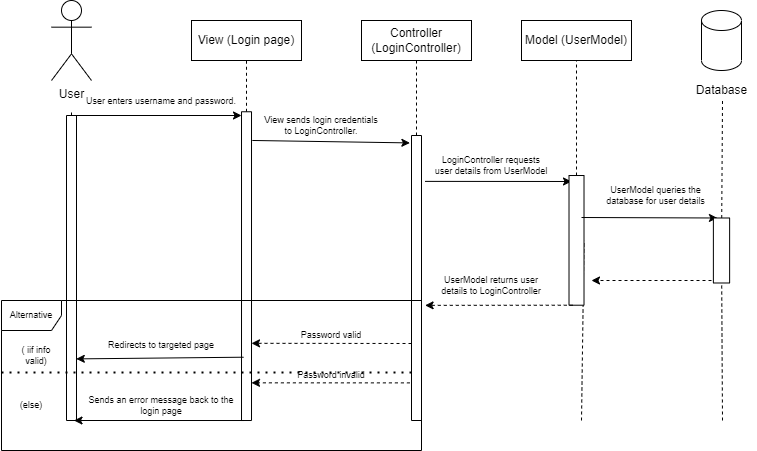

The diagram above was exported from draw.io. Its source (the exported page's mxGraphModel, read from the mxfile embedded in the PNG):
<mxGraphModel dx="1290" dy="621" grid="1" gridSize="10" guides="1" tooltips="1" connect="1" arrows="1" fold="1" page="1" pageScale="1" pageWidth="850" pageHeight="1100" math="0" shadow="0">
  <root>
    <mxCell id="0" />
    <mxCell id="1" parent="0" />
    <mxCell id="8gQzSaZCPvfMfEqOzSsa-1" value="User" style="shape=umlActor;verticalLabelPosition=bottom;verticalAlign=top;html=1;outlineConnect=0;" parent="1" vertex="1">
      <mxGeometry x="90" y="300" width="40" height="80" as="geometry" />
    </mxCell>
    <mxCell id="8gQzSaZCPvfMfEqOzSsa-2" value="View (Login page)" style="rounded=0;whiteSpace=wrap;html=1;" parent="1" vertex="1">
      <mxGeometry x="230" y="320" width="110" height="40" as="geometry" />
    </mxCell>
    <mxCell id="8gQzSaZCPvfMfEqOzSsa-3" value="Controller (LoginController)" style="rounded=0;whiteSpace=wrap;html=1;" parent="1" vertex="1">
      <mxGeometry x="400" y="320" width="110" height="40" as="geometry" />
    </mxCell>
    <mxCell id="8gQzSaZCPvfMfEqOzSsa-4" value="Model (UserModel)" style="rounded=0;whiteSpace=wrap;html=1;" parent="1" vertex="1">
      <mxGeometry x="560" y="320" width="110" height="40" as="geometry" />
    </mxCell>
    <mxCell id="aIKftMcfAbXqSGMfLYSR-4" value="" style="shape=cylinder3;whiteSpace=wrap;html=1;boundedLbl=1;backgroundOutline=1;size=10;" vertex="1" parent="1">
      <mxGeometry x="740" y="310" width="40" height="60" as="geometry" />
    </mxCell>
    <mxCell id="aIKftMcfAbXqSGMfLYSR-5" value="Database" style="text;html=1;align=center;verticalAlign=middle;resizable=0;points=[];autosize=1;strokeColor=none;fillColor=none;" vertex="1" parent="1">
      <mxGeometry x="725" y="375" width="70" height="30" as="geometry" />
    </mxCell>
    <mxCell id="aIKftMcfAbXqSGMfLYSR-6" value="" style="endArrow=none;dashed=1;html=1;rounded=0;startArrow=none;" edge="1" parent="1" source="aIKftMcfAbXqSGMfLYSR-12">
      <mxGeometry width="50" height="50" relative="1" as="geometry">
        <mxPoint x="110" y="720" as="sourcePoint" />
        <mxPoint x="110" y="410" as="targetPoint" />
      </mxGeometry>
    </mxCell>
    <mxCell id="aIKftMcfAbXqSGMfLYSR-7" value="" style="endArrow=none;dashed=1;html=1;rounded=0;entryX=0.5;entryY=1;entryDx=0;entryDy=0;startArrow=none;" edge="1" parent="1" source="aIKftMcfAbXqSGMfLYSR-15" target="8gQzSaZCPvfMfEqOzSsa-2">
      <mxGeometry width="50" height="50" relative="1" as="geometry">
        <mxPoint x="285" y="720" as="sourcePoint" />
        <mxPoint x="280" y="410" as="targetPoint" />
      </mxGeometry>
    </mxCell>
    <mxCell id="aIKftMcfAbXqSGMfLYSR-8" value="" style="endArrow=none;dashed=1;html=1;rounded=0;startArrow=none;" edge="1" parent="1" source="aIKftMcfAbXqSGMfLYSR-24" target="8gQzSaZCPvfMfEqOzSsa-3">
      <mxGeometry width="50" height="50" relative="1" as="geometry">
        <mxPoint x="460" y="720" as="sourcePoint" />
        <mxPoint x="440" y="490" as="targetPoint" />
      </mxGeometry>
    </mxCell>
    <mxCell id="aIKftMcfAbXqSGMfLYSR-9" value="" style="endArrow=none;dashed=1;html=1;rounded=0;entryX=0.5;entryY=1;entryDx=0;entryDy=0;startArrow=none;" edge="1" parent="1" source="aIKftMcfAbXqSGMfLYSR-28" target="8gQzSaZCPvfMfEqOzSsa-4">
      <mxGeometry width="50" height="50" relative="1" as="geometry">
        <mxPoint x="620" y="720" as="sourcePoint" />
        <mxPoint x="440" y="490" as="targetPoint" />
      </mxGeometry>
    </mxCell>
    <mxCell id="aIKftMcfAbXqSGMfLYSR-10" value="" style="endArrow=none;dashed=1;html=1;rounded=0;startArrow=none;" edge="1" parent="1" source="aIKftMcfAbXqSGMfLYSR-32">
      <mxGeometry width="50" height="50" relative="1" as="geometry">
        <mxPoint x="761" y="720" as="sourcePoint" />
        <mxPoint x="761" y="400" as="targetPoint" />
      </mxGeometry>
    </mxCell>
    <mxCell id="aIKftMcfAbXqSGMfLYSR-13" value="" style="endArrow=none;dashed=1;html=1;rounded=0;" edge="1" parent="1" target="aIKftMcfAbXqSGMfLYSR-12">
      <mxGeometry width="50" height="50" relative="1" as="geometry">
        <mxPoint x="110" y="720" as="sourcePoint" />
        <mxPoint x="110" y="410" as="targetPoint" />
      </mxGeometry>
    </mxCell>
    <mxCell id="aIKftMcfAbXqSGMfLYSR-12" value="" style="rounded=0;whiteSpace=wrap;html=1;rotation=-90;" vertex="1" parent="1">
      <mxGeometry x="-42.5" y="562.5" width="305" height="10" as="geometry" />
    </mxCell>
    <mxCell id="aIKftMcfAbXqSGMfLYSR-14" value="" style="endArrow=classic;html=1;rounded=0;exitX=1;exitY=0.75;exitDx=0;exitDy=0;" edge="1" parent="1" source="aIKftMcfAbXqSGMfLYSR-12">
      <mxGeometry width="50" height="50" relative="1" as="geometry">
        <mxPoint x="110" y="440" as="sourcePoint" />
        <mxPoint x="280" y="415" as="targetPoint" />
      </mxGeometry>
    </mxCell>
    <mxCell id="aIKftMcfAbXqSGMfLYSR-16" value="" style="endArrow=none;dashed=1;html=1;rounded=0;entryX=0.5;entryY=1;entryDx=0;entryDy=0;" edge="1" parent="1" target="aIKftMcfAbXqSGMfLYSR-15">
      <mxGeometry width="50" height="50" relative="1" as="geometry">
        <mxPoint x="285" y="720" as="sourcePoint" />
        <mxPoint x="285" y="360" as="targetPoint" />
      </mxGeometry>
    </mxCell>
    <mxCell id="aIKftMcfAbXqSGMfLYSR-15" value="" style="rounded=0;whiteSpace=wrap;html=1;rotation=-90;" vertex="1" parent="1">
      <mxGeometry x="130.63" y="560.63" width="308.75" height="10" as="geometry" />
    </mxCell>
    <mxCell id="aIKftMcfAbXqSGMfLYSR-18" value="&lt;font style=&quot;font-size: 9px;&quot;&gt;User enters username and password.&lt;/font&gt;" style="text;html=1;strokeColor=none;fillColor=none;align=center;verticalAlign=middle;whiteSpace=wrap;rounded=0;" vertex="1" parent="1">
      <mxGeometry x="110" y="395" width="180" height="10" as="geometry" />
    </mxCell>
    <mxCell id="aIKftMcfAbXqSGMfLYSR-20" value="" style="endArrow=classic;html=1;rounded=0;fontSize=9;exitX=0.907;exitY=1.08;exitDx=0;exitDy=0;exitPerimeter=0;entryX=0.974;entryY=-0.16;entryDx=0;entryDy=0;entryPerimeter=0;" edge="1" parent="1" source="aIKftMcfAbXqSGMfLYSR-15" target="aIKftMcfAbXqSGMfLYSR-24">
      <mxGeometry width="50" height="50" relative="1" as="geometry">
        <mxPoint x="390" y="520" as="sourcePoint" />
        <mxPoint x="430" y="440" as="targetPoint" />
      </mxGeometry>
    </mxCell>
    <mxCell id="aIKftMcfAbXqSGMfLYSR-25" value="" style="endArrow=none;dashed=1;html=1;rounded=0;" edge="1" parent="1" target="aIKftMcfAbXqSGMfLYSR-24">
      <mxGeometry width="50" height="50" relative="1" as="geometry">
        <mxPoint x="460" y="720" as="sourcePoint" />
        <mxPoint x="455.2631578947369" y="360" as="targetPoint" />
      </mxGeometry>
    </mxCell>
    <mxCell id="aIKftMcfAbXqSGMfLYSR-24" value="" style="rounded=0;whiteSpace=wrap;html=1;fontSize=9;rotation=-90;" vertex="1" parent="1">
      <mxGeometry x="312.5" y="572.5" width="285" height="10" as="geometry" />
    </mxCell>
    <mxCell id="aIKftMcfAbXqSGMfLYSR-26" value="View sends login credentials to LoginController." style="text;html=1;strokeColor=none;fillColor=none;align=center;verticalAlign=middle;whiteSpace=wrap;rounded=0;fontSize=9;" vertex="1" parent="1">
      <mxGeometry x="300" y="410" width="120" height="30" as="geometry" />
    </mxCell>
    <mxCell id="aIKftMcfAbXqSGMfLYSR-27" value="" style="endArrow=classic;html=1;rounded=0;fontSize=9;exitX=0.839;exitY=1.36;exitDx=0;exitDy=0;exitPerimeter=0;" edge="1" parent="1" source="aIKftMcfAbXqSGMfLYSR-24">
      <mxGeometry width="50" height="50" relative="1" as="geometry">
        <mxPoint x="390" y="500" as="sourcePoint" />
        <mxPoint x="610" y="481" as="targetPoint" />
      </mxGeometry>
    </mxCell>
    <mxCell id="aIKftMcfAbXqSGMfLYSR-29" value="" style="endArrow=none;dashed=1;html=1;rounded=0;entryX=0.5;entryY=1;entryDx=0;entryDy=0;" edge="1" parent="1" target="aIKftMcfAbXqSGMfLYSR-28">
      <mxGeometry width="50" height="50" relative="1" as="geometry">
        <mxPoint x="620" y="720" as="sourcePoint" />
        <mxPoint x="615" y="360" as="targetPoint" />
      </mxGeometry>
    </mxCell>
    <mxCell id="aIKftMcfAbXqSGMfLYSR-28" value="" style="rounded=0;whiteSpace=wrap;html=1;fontSize=9;rotation=-90;" vertex="1" parent="1">
      <mxGeometry x="550.16" y="532.36" width="129.7" height="15" as="geometry" />
    </mxCell>
    <mxCell id="aIKftMcfAbXqSGMfLYSR-30" value="LoginController requests user details from UserModel" style="text;html=1;strokeColor=none;fillColor=none;align=center;verticalAlign=middle;whiteSpace=wrap;rounded=0;fontSize=9;" vertex="1" parent="1">
      <mxGeometry x="470" y="450" width="120" height="30" as="geometry" />
    </mxCell>
    <mxCell id="aIKftMcfAbXqSGMfLYSR-31" value="" style="endArrow=classic;html=1;rounded=0;fontSize=9;entryX=1;entryY=0.25;entryDx=0;entryDy=0;" edge="1" parent="1" target="aIKftMcfAbXqSGMfLYSR-32">
      <mxGeometry width="50" height="50" relative="1" as="geometry">
        <mxPoint x="620" y="517" as="sourcePoint" />
        <mxPoint x="740" y="520" as="targetPoint" />
      </mxGeometry>
    </mxCell>
    <mxCell id="aIKftMcfAbXqSGMfLYSR-33" value="" style="endArrow=none;dashed=1;html=1;rounded=0;" edge="1" parent="1" target="aIKftMcfAbXqSGMfLYSR-32">
      <mxGeometry width="50" height="50" relative="1" as="geometry">
        <mxPoint x="761" y="720" as="sourcePoint" />
        <mxPoint x="761" y="400" as="targetPoint" />
      </mxGeometry>
    </mxCell>
    <mxCell id="aIKftMcfAbXqSGMfLYSR-32" value="" style="rounded=0;whiteSpace=wrap;html=1;fontSize=9;rotation=-90;" vertex="1" parent="1">
      <mxGeometry x="727.5" y="541.87" width="65" height="16.25" as="geometry" />
    </mxCell>
    <mxCell id="aIKftMcfAbXqSGMfLYSR-34" value="UserModel queries the database for user details" style="text;html=1;strokeColor=none;fillColor=none;align=center;verticalAlign=middle;whiteSpace=wrap;rounded=0;fontSize=9;" vertex="1" parent="1">
      <mxGeometry x="638.75" y="480" width="111.25" height="30" as="geometry" />
    </mxCell>
    <mxCell id="aIKftMcfAbXqSGMfLYSR-36" value="" style="html=1;labelBackgroundColor=#ffffff;startArrow=none;startFill=0;startSize=6;endArrow=classic;endFill=1;endSize=6;jettySize=auto;orthogonalLoop=1;strokeWidth=1;dashed=1;fontSize=14;rounded=0;" edge="1" parent="1">
      <mxGeometry width="60" height="60" relative="1" as="geometry">
        <mxPoint x="750" y="580" as="sourcePoint" />
        <mxPoint x="630" y="580" as="targetPoint" />
      </mxGeometry>
    </mxCell>
    <mxCell id="aIKftMcfAbXqSGMfLYSR-38" value="" style="html=1;labelBackgroundColor=#ffffff;startArrow=none;startFill=0;startSize=6;endArrow=classic;endFill=1;endSize=6;jettySize=auto;orthogonalLoop=1;strokeWidth=1;dashed=1;fontSize=14;rounded=0;exitX=0;exitY=0.25;exitDx=0;exitDy=0;entryX=0.404;entryY=1.36;entryDx=0;entryDy=0;entryPerimeter=0;" edge="1" parent="1" source="aIKftMcfAbXqSGMfLYSR-28" target="aIKftMcfAbXqSGMfLYSR-24">
      <mxGeometry width="60" height="60" relative="1" as="geometry">
        <mxPoint x="390" y="480" as="sourcePoint" />
        <mxPoint x="450" y="420" as="targetPoint" />
      </mxGeometry>
    </mxCell>
    <mxCell id="aIKftMcfAbXqSGMfLYSR-39" value="UserModel returns user details to LoginController" style="text;html=1;strokeColor=none;fillColor=none;align=center;verticalAlign=middle;whiteSpace=wrap;rounded=0;fontSize=9;" vertex="1" parent="1">
      <mxGeometry x="470" y="570" width="120" height="30" as="geometry" />
    </mxCell>
    <mxCell id="aIKftMcfAbXqSGMfLYSR-40" value="" style="html=1;labelBackgroundColor=#ffffff;startArrow=none;startFill=0;startSize=6;endArrow=classic;endFill=1;endSize=6;jettySize=auto;orthogonalLoop=1;strokeWidth=1;dashed=1;fontSize=14;rounded=0;entryX=0.25;entryY=1;entryDx=0;entryDy=0;" edge="1" parent="1" target="aIKftMcfAbXqSGMfLYSR-15">
      <mxGeometry width="60" height="60" relative="1" as="geometry">
        <mxPoint x="450" y="643" as="sourcePoint" />
        <mxPoint x="450" y="500" as="targetPoint" />
      </mxGeometry>
    </mxCell>
    <mxCell id="aIKftMcfAbXqSGMfLYSR-41" value="" style="html=1;labelBackgroundColor=#ffffff;startArrow=none;startFill=0;startSize=6;endArrow=classic;endFill=1;endSize=6;jettySize=auto;orthogonalLoop=1;strokeWidth=1;dashed=1;fontSize=14;rounded=0;exitX=0.132;exitY=-0.16;exitDx=0;exitDy=0;exitPerimeter=0;entryX=0.122;entryY=0.999;entryDx=0;entryDy=0;entryPerimeter=0;" edge="1" parent="1" source="aIKftMcfAbXqSGMfLYSR-24" target="aIKftMcfAbXqSGMfLYSR-15">
      <mxGeometry width="60" height="60" relative="1" as="geometry">
        <mxPoint x="390" y="560" as="sourcePoint" />
        <mxPoint x="450" y="500" as="targetPoint" />
      </mxGeometry>
    </mxCell>
    <mxCell id="aIKftMcfAbXqSGMfLYSR-42" value="" style="endArrow=classic;html=1;rounded=0;fontSize=9;entryX=0.202;entryY=0.98;entryDx=0;entryDy=0;entryPerimeter=0;exitX=0.205;exitY=0.2;exitDx=0;exitDy=0;exitPerimeter=0;" edge="1" parent="1" source="aIKftMcfAbXqSGMfLYSR-15" target="aIKftMcfAbXqSGMfLYSR-12">
      <mxGeometry width="50" height="50" relative="1" as="geometry">
        <mxPoint x="390" y="560" as="sourcePoint" />
        <mxPoint x="440" y="510" as="targetPoint" />
      </mxGeometry>
    </mxCell>
    <mxCell id="aIKftMcfAbXqSGMfLYSR-43" value="" style="endArrow=classic;html=1;rounded=0;fontSize=9;entryX=0;entryY=0.75;entryDx=0;entryDy=0;exitX=0;exitY=0.25;exitDx=0;exitDy=0;" edge="1" parent="1" source="aIKftMcfAbXqSGMfLYSR-15" target="aIKftMcfAbXqSGMfLYSR-12">
      <mxGeometry width="50" height="50" relative="1" as="geometry">
        <mxPoint x="390" y="560" as="sourcePoint" />
        <mxPoint x="440" y="510" as="targetPoint" />
      </mxGeometry>
    </mxCell>
    <mxCell id="aIKftMcfAbXqSGMfLYSR-44" value="Password valid" style="text;html=1;strokeColor=none;fillColor=none;align=center;verticalAlign=middle;whiteSpace=wrap;rounded=0;fontSize=9;" vertex="1" parent="1">
      <mxGeometry x="330" y="620" width="80" height="30" as="geometry" />
    </mxCell>
    <mxCell id="aIKftMcfAbXqSGMfLYSR-45" value="Redirects to targeted page" style="text;html=1;strokeColor=none;fillColor=none;align=center;verticalAlign=middle;whiteSpace=wrap;rounded=0;fontSize=9;" vertex="1" parent="1">
      <mxGeometry x="140" y="630" width="120" height="30" as="geometry" />
    </mxCell>
    <mxCell id="aIKftMcfAbXqSGMfLYSR-46" value="Password invalid" style="text;html=1;strokeColor=none;fillColor=none;align=center;verticalAlign=middle;whiteSpace=wrap;rounded=0;fontSize=9;" vertex="1" parent="1">
      <mxGeometry x="325" y="660" width="90" height="30" as="geometry" />
    </mxCell>
    <mxCell id="aIKftMcfAbXqSGMfLYSR-47" value="Sends an error message back to the login page" style="text;html=1;strokeColor=none;fillColor=none;align=center;verticalAlign=middle;whiteSpace=wrap;rounded=0;fontSize=9;" vertex="1" parent="1">
      <mxGeometry x="125" y="690" width="150" height="30" as="geometry" />
    </mxCell>
    <mxCell id="aIKftMcfAbXqSGMfLYSR-48" value="Alternative" style="shape=umlFrame;whiteSpace=wrap;html=1;fontSize=9;" vertex="1" parent="1">
      <mxGeometry x="40" y="600" width="420" height="150" as="geometry" />
    </mxCell>
    <mxCell id="aIKftMcfAbXqSGMfLYSR-51" value="" style="endArrow=none;dashed=1;html=1;dashPattern=1 3;strokeWidth=2;rounded=0;fontSize=9;entryX=0.168;entryY=0;entryDx=0;entryDy=0;entryPerimeter=0;" edge="1" parent="1" target="aIKftMcfAbXqSGMfLYSR-24">
      <mxGeometry width="50" height="50" relative="1" as="geometry">
        <mxPoint x="40" y="672" as="sourcePoint" />
        <mxPoint x="440" y="640" as="targetPoint" />
      </mxGeometry>
    </mxCell>
    <mxCell id="aIKftMcfAbXqSGMfLYSR-52" value="(else)" style="text;html=1;strokeColor=none;fillColor=none;align=center;verticalAlign=middle;whiteSpace=wrap;rounded=0;fontSize=9;" vertex="1" parent="1">
      <mxGeometry x="39.99999999999994" y="690" width="60" height="30" as="geometry" />
    </mxCell>
    <mxCell id="aIKftMcfAbXqSGMfLYSR-53" value="( iif info valid)" style="text;html=1;strokeColor=none;fillColor=none;align=center;verticalAlign=middle;whiteSpace=wrap;rounded=0;fontSize=9;" vertex="1" parent="1">
      <mxGeometry x="50" y="640" width="50" height="30" as="geometry" />
    </mxCell>
  </root>
</mxGraphModel>